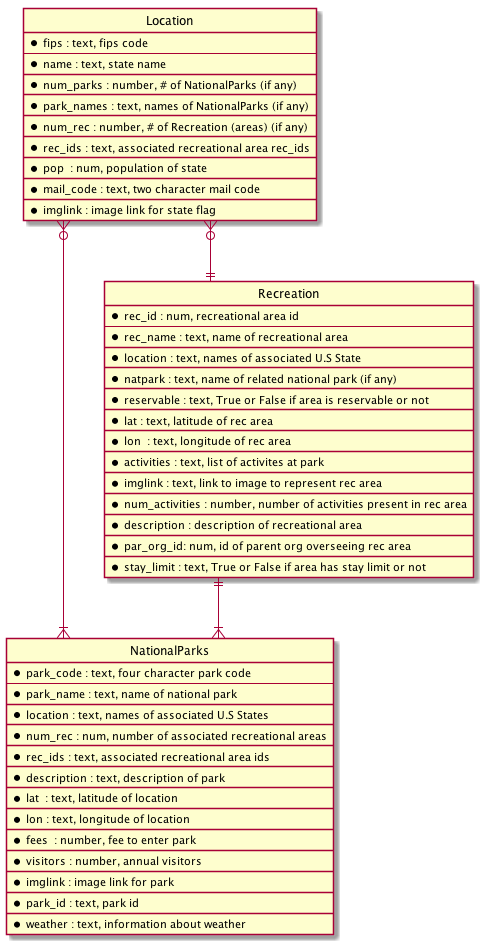

The diagram above was rendered by PlantUML. Its source (embedded in the PNG):
@startuml

hide circle

skinparam linetype ortho

entity "Location" as l {
  *fips : text, fips code
  --
  *name : text, state name
  __
  *num_parks : number, # of NationalParks (if any)
  __
  *park_names : text, names of NationalParks (if any)
  __
  *num_rec : number, # of Recreation (areas) (if any)
  __
  *rec_ids : text, associated recreational area rec_ids
  __
  *pop  : num, population of state
  __
  *mail_code : text, two character mail code
  __
  *imglink : image link for state flag
}

entity "NationalParks" as n {
  *park_code : text, four character park code
  --
  *park_name : text, name of national park
  __
  *location : text, names of associated U.S States
  __
  *num_rec : num, number of associated recreational areas
  __
  *rec_ids : text, associated recreational area ids
  __
  *description : text, description of park
  __
  *lat  : text, latitude of location
  __
  *lon : text, longitude of location
  __
  *fees  : number, fee to enter park
  __
  *visitors : number, annual visitors
  __
  *imglink : image link for park
  __
  *park_id : text, park id
  __
  *weather : text, information about weather
}

entity "Recreation" as r {
  *rec_id : num, recreational area id
  --
  *rec_name : text, name of recreational area
  __
  *location : text, names of associated U.S State
  __
  *natpark : text, name of related national park (if any)
  __
  *reservable : text, True or False if area is reservable or not
  __
  *lat : text, latitude of rec area
  __
  *lon  : text, longitude of rec area
  __
  *activities : text, list of activites at park
  __
  *imglink : text, link to image to represent rec area
  __
  *num_activities : number, number of activities present in rec area
  __
  *description : description of recreational area
  __
  *par_org_id: num, id of parent org overseeing rec area
  __
  *stay_limit : text, True or False if area has stay limit or not
}

l }o--|| r
r ||--|{ n
l }o--|{ n

@enduml